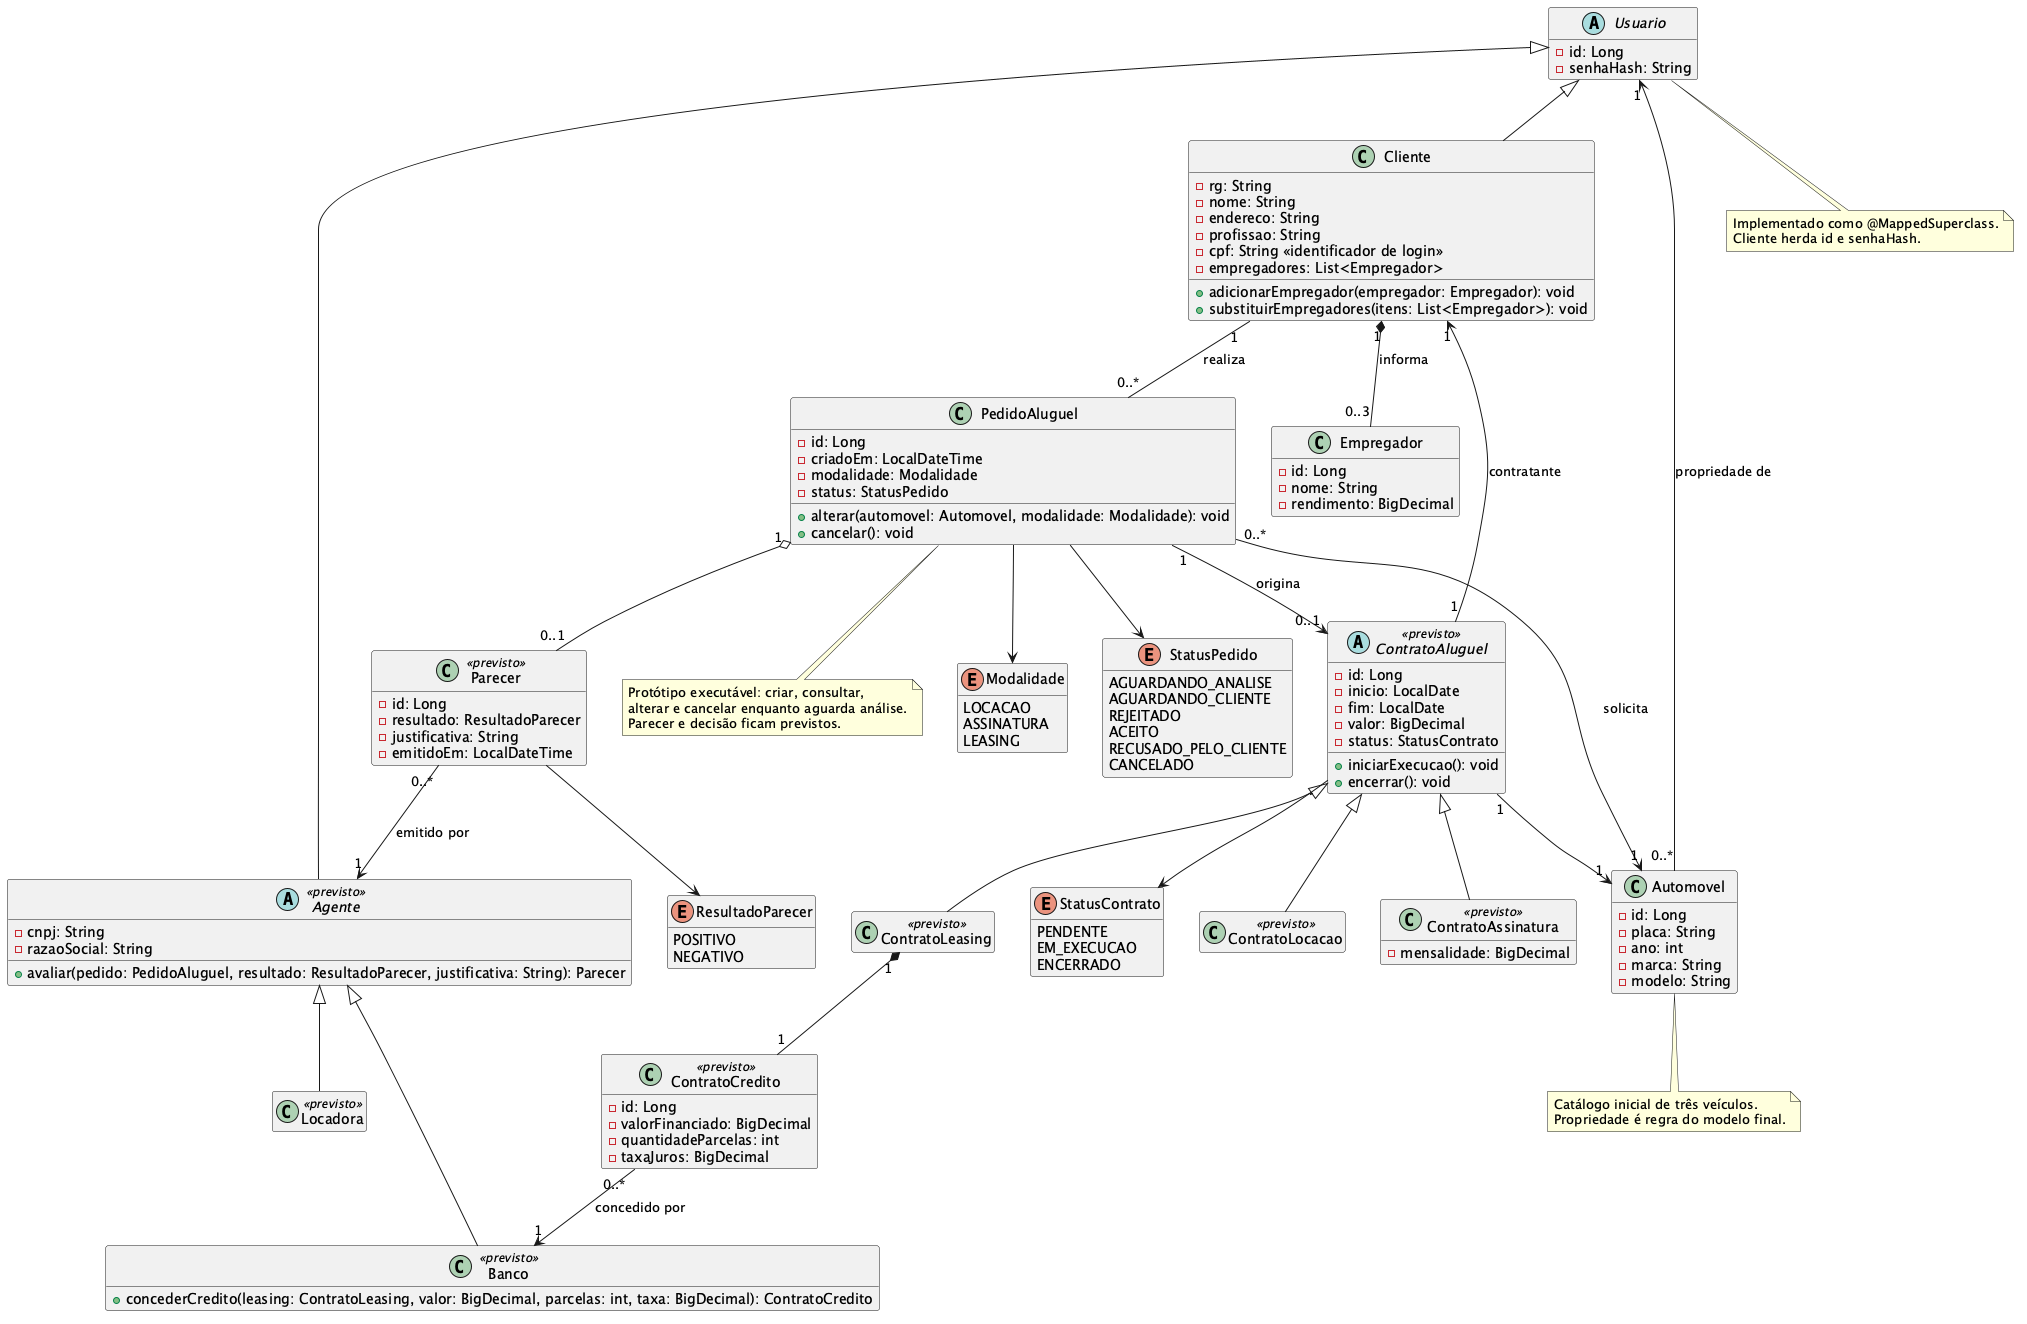

The diagram above was rendered by PlantUML. Its source (embedded in the PNG):
@startuml diagrama_classes_aluguel
skinparam shadowing false
hide empty members

abstract class Usuario {
  -id: Long
  -senhaHash: String
}

class Cliente {
  -rg: String
  -nome: String
  -endereco: String
  -profissao: String
  -cpf: String <<identificador de login>>
  -empregadores: List<Empregador>
  +adicionarEmpregador(empregador: Empregador): void
  +substituirEmpregadores(itens: List<Empregador>): void
}

abstract class Agente <<previsto>> {
  -cnpj: String
  -razaoSocial: String
  +avaliar(pedido: PedidoAluguel, resultado: ResultadoParecer, justificativa: String): Parecer
}

class Locadora <<previsto>>
class Banco <<previsto>> {
  +concederCredito(leasing: ContratoLeasing, valor: BigDecimal, parcelas: int, taxa: BigDecimal): ContratoCredito
}

class Empregador {
  -id: Long
  -nome: String
  -rendimento: BigDecimal
}

class Automovel {
  -id: Long
  -placa: String
  -ano: int
  -marca: String
  -modelo: String
}

class PedidoAluguel {
  -id: Long
  -criadoEm: LocalDateTime
  -modalidade: Modalidade
  -status: StatusPedido
  +alterar(automovel: Automovel, modalidade: Modalidade): void
  +cancelar(): void
}

class Parecer <<previsto>> {
  -id: Long
  -resultado: ResultadoParecer
  -justificativa: String
  -emitidoEm: LocalDateTime
}

abstract class ContratoAluguel <<previsto>> {
  -id: Long
  -inicio: LocalDate
  -fim: LocalDate
  -valor: BigDecimal
  -status: StatusContrato
  +iniciarExecucao(): void
  +encerrar(): void
}

class ContratoLocacao <<previsto>>
class ContratoAssinatura <<previsto>> {
  -mensalidade: BigDecimal
}
class ContratoLeasing <<previsto>>

class ContratoCredito <<previsto>> {
  -id: Long
  -valorFinanciado: BigDecimal
  -quantidadeParcelas: int
  -taxaJuros: BigDecimal
}

enum Modalidade {
  LOCACAO
  ASSINATURA
  LEASING
}
enum StatusPedido {
  AGUARDANDO_ANALISE
  AGUARDANDO_CLIENTE
  REJEITADO
  ACEITO
  RECUSADO_PELO_CLIENTE
  CANCELADO
}
enum ResultadoParecer {
  POSITIVO
  NEGATIVO
}
enum StatusContrato {
  PENDENTE
  EM_EXECUCAO
  ENCERRADO
}

Usuario <|-- Cliente
Usuario <|-- Agente
Agente <|-- Locadora
Agente <|-- Banco
Cliente "1" *-- "0..3" Empregador : informa
Cliente "1" -- "0..*" PedidoAluguel : realiza
PedidoAluguel "0..*" --> "1" Automovel : solicita
PedidoAluguel --> Modalidade
PedidoAluguel --> StatusPedido
PedidoAluguel "1" o-- "0..1" Parecer
Parecer "0..*" --> "1" Agente : emitido por
Parecer --> ResultadoParecer
PedidoAluguel "1" --> "0..1" ContratoAluguel : origina
ContratoAluguel <|-- ContratoLocacao
ContratoAluguel <|-- ContratoAssinatura
ContratoAluguel <|-- ContratoLeasing
ContratoAluguel "1" --> "1" Cliente : contratante
ContratoAluguel "1" --> "1" Automovel
ContratoAluguel --> StatusContrato
ContratoLeasing "1" *-- "1" ContratoCredito
ContratoCredito "0..*" --> "1" Banco : concedido por
Automovel "0..*" --> "1" Usuario : propriedade de

note bottom of Usuario
  Implementado como @MappedSuperclass.
  Cliente herda id e senhaHash.
end note
note bottom of PedidoAluguel
  Protótipo executável: criar, consultar,
  alterar e cancelar enquanto aguarda análise.
  Parecer e decisão ficam previstos.
end note
note bottom of Automovel
  Catálogo inicial de três veículos.
  Propriedade é regra do modelo final.
end note
@enduml